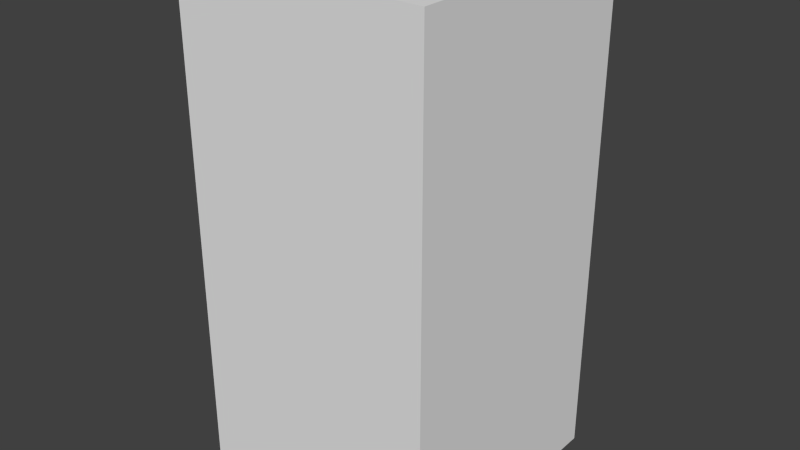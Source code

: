 # Source: yellowArrowTwo.blend  (saved by Blender 2.68.0; exported with 4.5.12 LTS)
import bpy
from mathutils import Matrix  # noqa: F401  (used for matrix-valued properties, if any)

bpy.ops.wm.read_factory_settings(use_empty=True)
scene = bpy.context.scene
scene.name = 'Scene'

# ---- collections
col_collection_1 = bpy.data.collections.new('Collection 1'); scene.collection.children.link(col_collection_1)

# ---- world
world_world = bpy.data.worlds.new('World'); scene.world = world_world
world_world.color = (0.05088, 0.05088, 0.05088)
world_world.use_sun_shadow = False
world_world.sun_shadow_jitter_overblur = 0.0
world_world.cycles.sampling_method = 'MANUAL'
world_world.cycles.sample_map_resolution = 256

# ---- meshes
me_yellowarrowtwo = bpy.data.meshes.new('yellowArrowTwo')
me_yellowarrowtwo.from_pydata([(-0.5, -0.5, -1.0), (-0.5, 0.5, -1.0), (0.5, 0.5, -1.0), (0.5, -0.5, -1.0), (-0.5, -0.5, 1.0), (-0.5, 0.5, 1.0), (0.5, 0.5, 1.0), (0.5, -0.5, 1.0)], [], [(4, 5, 1, 0), (5, 6, 2, 1), (6, 7, 3, 2), (7, 4, 0, 3), (0, 1, 2, 3), (7, 6, 5, 4)])
me_yellowarrowtwo.use_remesh_preserve_volume = False
me_yellowarrowtwo.use_remesh_preserve_attributes = False
me_yellowarrowtwo.use_mirror_vertex_groups = False
me_yellowarrowtwo.update()

# ---- objects
ob_yellowarrowtwo = bpy.data.objects.new('yellowArrowTwo', me_yellowarrowtwo)

# ---- transforms, parenting, visibility, modifiers, constraints
ob_yellowarrowtwo.location = (0.0, 0.0, 0.0)
ob_yellowarrowtwo.lineart.crease_threshold = 0.0

# ---- collection membership
col_collection_1.objects.link(ob_yellowarrowtwo)

# ---- scene / render settings (as saved in the file)
scene.frame_start = 1; scene.frame_end = 250; scene.frame_set(1)
scene.render.engine = 'BLENDER_EEVEE_NEXT'
scene.render.image_settings.color_mode = 'RGB'
scene.render.image_settings.compression = 90
scene.render.resolution_percentage = 50
scene.render.dither_intensity = 0.0
scene.cycles.use_denoising = False
scene.cycles.samples = 10
scene.cycles.sampling_pattern = 'TABULATED_SOBOL'
scene.cycles.light_sampling_threshold = 0.0
scene.cycles.use_adaptive_sampling = False
scene.cycles.use_light_tree = False
scene.cycles.blur_glossy = 0.0
scene.cycles.volume_bounces = 1
scene.cycles.pixel_filter_type = 'GAUSSIAN'
scene.cycles.sample_clamp_indirect = 0.0
scene.view_settings.view_transform = 'Standard'
bpy.context.view_layer.update()

# ---- added for rendering (the .blend has no active camera and no usable light): camera, sun
cam_auto = bpy.data.cameras.new('AutoCamera')
cam_auto.lens = 50.0
cam_auto.sensor_width = 36.0
cam_auto.clip_end = 1000.0
ob_auto_camera = bpy.data.objects.new('AutoCamera', cam_auto)
scene.collection.objects.link(ob_auto_camera)
ob_auto_camera.location = (2.26633, -2.71959, 1.81306)
ob_auto_camera.rotation_euler = (1.09748, -7.21219e-08, 0.694738)
scene.camera = ob_auto_camera
light_auto_sun = bpy.data.lights.new('AutoSun', 'SUN')
light_auto_sun.energy = 3.0
light_auto_sun.angle = 0.0523599
ob_auto_sun = bpy.data.objects.new('AutoSun', light_auto_sun)
scene.collection.objects.link(ob_auto_sun)
ob_auto_sun.rotation_euler = (0.872665, 0.174533, 0.523599)
bpy.context.view_layer.update()
